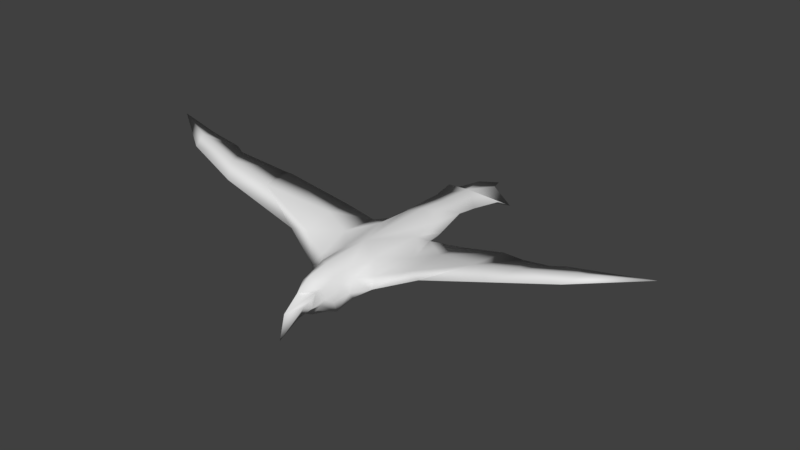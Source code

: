 # Source: flyingCrow.blend  (saved by Blender 2.79.0; exported with 4.5.12 LTS)
import bpy
from mathutils import Matrix  # noqa: F401  (used for matrix-valued properties, if any)

bpy.ops.wm.read_factory_settings(use_empty=True)
scene = bpy.context.scene
scene.name = 'Scene'

# ---- collections
col_collection_1 = bpy.data.collections.new('Collection 1'); scene.collection.children.link(col_collection_1)

# ---- materials (node trees are filled in below, after node groups)
mat_crow01 = bpy.data.materials.new('crow01')
mat_crow01.alpha_threshold = 0.0
mat_crow01.use_transparent_shadow = False
mat_crow01.roughness = 0.5
mat_crow01.specular_intensity = 0.0

# ---- material node trees

# ---- world
world_world = bpy.data.worlds.new('World'); scene.world = world_world
world_world.color = (0.05088, 0.05088, 0.05088)
world_world.use_sun_shadow = False
world_world.sun_shadow_jitter_overblur = 0.0
world_world.cycles.sampling_method = 'MANUAL'

# ---- meshes
me_plane_108 = bpy.data.meshes.new('Plane.108')
me_plane_108.from_pydata([(0.03384, -0.3782, -0.07485), (0.05112, -0.3348, -0.0814), (0.0396, -0.338, -0.04651), (0.05688, -0.3297, -0.03246), (0.0684, -0.3068, -0.07972), (0.05688, -0.2836, -0.1214), (0.08568, -0.2656, -0.06562), (0.0684, -0.2746, -0.0459), (0.07876, -0.2391, -0.03587), (0.126, -0.2267, -0.05651), (0.2424, -0.1824, -0.005574), (0.4623, -0.2034, 0.07957), (0.6362, -0.1631, 0.1202), (0.8091, -0.04787, 0.1427), (0.07992, -0.2467, -0.08888), (0.1145, -0.2, -0.03296), (0.2007, -0.1669, -0.001231), (0.1202, -0.1847, -0.06751), (0.6711, -0.06514, 0.1236), (0.5821, -0.05363, 0.09975), (0.5472, -0.0709, 0.09637), (0.4348, -0.01331, 0.04838), (0.3899, -0.03059, 0.06019), (0.2181, 0.02129, -0.004773), (0.1209, 0.01395, -0.01656), (0.09785, 0.0923, -0.03296), (0.06321, -0.251, -0.01187), (0.3758, -0.14, 0.06834), (0.5094, -0.14, 0.1041), (0.05112, 0.4111, -0.02144), (0.1193, 0.3938, -0.05599), (0.1136, 0.3477, -0.0272), (0.09054, 0.2555, -0.02144), (0.08478, 0.1979, -0.01568), (0.07725, 0.09428, -0.009917), (0.08568, -0.001436, -0.009917), (0.073, -0.1549, -0.0151), (0.1433, -0.07927, -0.02144), (0.05803, -0.3256, -0.06651), (0.02808, -0.3276, -0.1093), (0.04536, -0.3586, -0.08164), (0.0396, -0.3574, -0.06347), (0.2167, -0.06408, 0.007442), (0.0563, -0.29, -0.01887), (0.1087, -0.05796, -0.07327), (0.06171, -0.1377, -0.1202), (0.06573, 0.08852, -0.07327), (0.6625, -0.1112, 0.1332), (0.2207, -0.07918, -0.01525), (0.4096, -0.1343, 0.05354), (0.03384, -0.2471, -0.1238), (0.02232, -0.4536, -0.1395), (0.02232, -0.386, -0.1063), (0.02232, -0.4343, -0.07117), (0.02232, -0.3867, -0.03355), (0.02232, -0.3654, -0.1013), (0.0108, -0.3782, -0.07485), (-0.006478, -0.3348, -0.0814), (0.02232, -0.3426, -0.006044), (0.02232, -0.3373, -0.1178), (0.02232, -0.272, -0.1375), (0.02232, -0.2807, 0.006346), (0.02232, -0.1648, -0.1427), (0.02232, -0.03417, -0.09628), (0.02232, 0.1952, -0.05946), (0.02232, 0.4744, -0.03871), (0.02232, -0.1327, 0.01312), (0.02232, 0.1058, 0.01312), (0.02232, 0.2037, 0.001602), (0.005041, -0.338, -0.04651), (-0.01224, -0.3297, -0.03246), (-0.02376, -0.3068, -0.07972), (-0.01224, -0.2836, -0.1214), (-0.04104, -0.2656, -0.06562), (-0.02376, -0.2746, -0.0459), (-0.03412, -0.2391, -0.03587), (-0.08135, -0.2267, -0.05651), (-0.1978, -0.1824, -0.005574), (-0.4176, -0.2034, 0.07957), (-0.5916, -0.1631, 0.1202), (-0.7644, -0.04787, 0.1427), (-0.03528, -0.2467, -0.08888), (-0.06983, -0.2, -0.03296), (-0.1561, -0.1669, -0.001231), (-0.07559, -0.1847, -0.06751), (-0.6264, -0.06514, 0.1236), (-0.5374, -0.05363, 0.09975), (-0.5026, -0.0709, 0.09637), (-0.3902, -0.01331, 0.04838), (-0.3453, -0.03059, 0.06019), (-0.1734, 0.02129, -0.004773), (-0.07626, 0.01395, -0.01656), (-0.05321, 0.0923, -0.03296), (-0.01857, -0.251, -0.01187), (-0.3312, -0.14, 0.06834), (-0.4647, -0.14, 0.1041), (0.02232, 0.3131, -0.03008), (0.02232, 0.316, -0.004157), (-0.006478, 0.4111, -0.02144), (-0.07469, 0.3938, -0.05599), (-0.06893, 0.3477, -0.0272), (-0.0459, 0.2555, -0.02144), (-0.04014, 0.1979, -0.01568), (-0.03261, 0.09428, -0.009917), (-0.04104, -0.001436, -0.009917), (-0.02836, -0.1549, -0.0151), (-0.09863, -0.07927, -0.02144), (-0.01339, -0.3256, -0.06651), (0.01656, -0.3276, -0.1093), (-0.0007184, -0.3586, -0.08164), (0.005041, -0.3574, -0.06347), (-0.1721, -0.06408, 0.007442), (-0.01166, -0.29, -0.01887), (-0.06407, -0.05796, -0.07327), (-0.01707, -0.1377, -0.1202), (-0.02109, 0.08852, -0.07327), (-0.6179, -0.1112, 0.1332), (-0.1761, -0.07918, -0.01525), (-0.365, -0.1343, 0.05354), (0.0108, -0.2471, -0.1238)], [], [(51, 0, 53), (52, 0, 51), (55, 40, 52), (0, 52, 40), (0, 41, 53), (53, 2, 54), (40, 41, 0), (58, 54, 3), (60, 39, 59), (59, 39, 55), (50, 39, 60), (39, 50, 5), (4, 1, 5), (5, 6, 4), (2, 53, 41), (6, 7, 4), (7, 6, 8), (8, 6, 9), (61, 58, 43), (6, 5, 14), (62, 50, 60), (9, 15, 8), (15, 9, 16), (10, 16, 9), (9, 6, 14), (14, 17, 9), (3, 43, 58), (7, 43, 3), (66, 61, 26), (8, 26, 7), (11, 27, 10), (16, 10, 27), (27, 11, 28), (12, 28, 11), (97, 29, 65), (65, 29, 96), (29, 30, 96), (31, 96, 30), (29, 97, 30), (31, 30, 97), (32, 31, 97), (32, 96, 31), (68, 33, 32), (97, 68, 32), (68, 67, 33), (96, 32, 64), (32, 33, 64), (33, 25, 64), (33, 34, 25), (33, 67, 34), (34, 35, 25), (25, 35, 24), (67, 66, 34), (34, 66, 35), (26, 8, 36), (26, 36, 66), (15, 36, 8), (66, 36, 35), (36, 37, 35), (36, 15, 37), (16, 37, 15), (35, 37, 24), (4, 38, 1), (7, 38, 4), (3, 38, 7), (1, 55, 39), (5, 1, 39), (41, 40, 2), (2, 40, 38), (38, 40, 1), (1, 40, 55), (24, 42, 23), (37, 42, 24), (37, 16, 42), (27, 42, 16), (23, 42, 22), (42, 27, 22), (26, 43, 7), (26, 61, 43), (17, 14, 44), (45, 44, 14), (14, 62, 45), (63, 45, 62), (45, 63, 44), (63, 46, 44), (64, 46, 63), (64, 25, 46), (25, 24, 46), (46, 24, 44), (22, 27, 21), (27, 28, 21), (21, 28, 20), (20, 47, 19), (19, 47, 18), (28, 47, 20), (28, 12, 47), (18, 47, 13), (13, 47, 12), (9, 17, 10), (17, 44, 10), (24, 48, 44), (10, 44, 48), (24, 23, 48), (23, 22, 48), (48, 22, 10), (22, 49, 10), (11, 10, 49), (22, 21, 49), (21, 20, 49), (49, 20, 11), (12, 11, 20), (20, 19, 12), (19, 18, 12), (12, 18, 13), (14, 5, 50), (50, 62, 14), (2, 38, 3), (2, 3, 54), (51, 53, 56), (52, 51, 56), (55, 52, 109), (56, 109, 52), (56, 53, 110), (53, 54, 69), (109, 56, 110), (58, 70, 54), (60, 59, 108), (59, 55, 108), (119, 60, 108), (108, 72, 119), (71, 72, 57), (72, 71, 73), (69, 110, 53), (73, 71, 74), (74, 75, 73), (75, 76, 73), (61, 112, 58), (73, 81, 72), (62, 60, 119), (76, 75, 82), (82, 83, 76), (77, 76, 83), (76, 81, 73), (81, 76, 84), (70, 58, 112), (74, 70, 112), (66, 93, 61), (75, 74, 93), (78, 77, 94), (83, 94, 77), (94, 95, 78), (79, 78, 95), (97, 65, 98), (65, 96, 98), (98, 96, 99), (100, 99, 96), (98, 99, 97), (100, 97, 99), (101, 97, 100), (101, 100, 96), (68, 101, 102), (97, 101, 68), (68, 102, 67), (96, 64, 101), (101, 64, 102), (102, 64, 92), (102, 92, 103), (102, 103, 67), (103, 92, 104), (92, 91, 104), (67, 103, 66), (103, 104, 66), (93, 105, 75), (93, 66, 105), (82, 75, 105), (66, 104, 105), (105, 104, 106), (105, 106, 82), (83, 82, 106), (104, 91, 106), (71, 57, 107), (74, 71, 107), (70, 74, 107), (57, 108, 55), (72, 108, 57), (110, 69, 109), (69, 107, 109), (107, 57, 109), (57, 55, 109), (91, 90, 111), (106, 91, 111), (106, 111, 83), (94, 83, 111), (90, 89, 111), (111, 89, 94), (93, 74, 112), (93, 112, 61), (84, 113, 81), (114, 81, 113), (81, 114, 62), (63, 62, 114), (114, 113, 63), (63, 113, 115), (64, 63, 115), (64, 115, 92), (92, 115, 91), (115, 113, 91), (89, 88, 94), (94, 88, 95), (88, 87, 95), (87, 86, 116), (86, 85, 116), (95, 87, 116), (95, 116, 79), (85, 80, 116), (80, 79, 116), (76, 77, 84), (84, 77, 113), (91, 113, 117), (77, 117, 113), (91, 117, 90), (90, 117, 89), (117, 77, 89), (89, 77, 118), (78, 118, 77), (89, 118, 88), (88, 118, 87), (118, 78, 87), (79, 87, 78), (87, 79, 86), (86, 79, 85), (79, 80, 85), (81, 119, 72), (119, 81, 62), (69, 70, 107), (69, 54, 70)])
me_plane_108.polygons.foreach_set('use_smooth', [True] * 236)
_uv = me_plane_108.uv_layers.new(name='UVMap')
_uv.uv.foreach_set('vector', [0.03389, 0.8991, 0.09449, 0.8435, 0.08868, 0.8904, 0.6171, 0.5143, 0.631, 0.5005, 0.631, 0.5697, 0.9785, 0.2353, 0.9544, 0.2302, 0.9872, 0.221, 0.09449, 0.8435, 0.07229, 0.85, 0.09062, 0.8245, 0.09449, 0.8435, 0.1058, 0.8268, 0.08868, 0.8904, 0.08868, 0.8904, 0.1223, 0.8134, 0.1263, 0.8572, 0.09062, 0.8245, 0.1058, 0.8268, 0.09449, 0.8435, 0.1557, 0.8256, 0.1263, 0.8572, 0.1303, 0.8034, 0.956, 0.3078, 0.9635, 0.2619, 0.9733, 0.2579, 0.6426, 0.5088, 0.6494, 0.5005, 0.6494, 0.5322, 0.9353, 0.3204, 0.9635, 0.2619, 0.956, 0.3078, 0.9635, 0.2619, 0.9353, 0.3204, 0.9314, 0.2863, 0.9195, 0.2602, 0.942, 0.2456, 0.9314, 0.2863, 0.07338, 0.7597, 0.1116, 0.7427, 0.09697, 0.7781, 0.1223, 0.8134, 0.08868, 0.8904, 0.1058, 0.8268, 0.1116, 0.7427, 0.1286, 0.7564, 0.09697, 0.7781, 0.1286, 0.7564, 0.1116, 0.7427, 0.1408, 0.727, 0.1408, 0.727, 0.1116, 0.7427, 0.1166, 0.702, 0.1774, 0.7791, 0.1557, 0.8256, 0.1486, 0.7742, 0.1116, 0.7427, 0.07338, 0.7597, 0.0995, 0.7277, 0.9198, 0.3863, 0.9353, 0.3204, 0.956, 0.3078, 0.1166, 0.702, 0.1423, 0.6868, 0.1408, 0.727, 0.2526, 0.06818, 0.2736, 0.07504, 0.2189, 0.1409, 0.2282, 0.1749, 0.2189, 0.1409, 0.2736, 0.07504, 0.8445, 0.2968, 0.889, 0.2826, 0.893, 0.3013, 0.893, 0.3013, 0.8369, 0.3305, 0.8445, 0.2968, 0.1303, 0.8034, 0.1486, 0.7742, 0.1557, 0.8256, 0.1286, 0.7564, 0.1486, 0.7742, 0.1303, 0.8034, 0.2552, 0.769, 0.2118, 0.8839, 0.1945, 0.8501, 0.1408, 0.727, 0.16, 0.7428, 0.1286, 0.7564, 0.2263, 0.3704, 0.1825, 0.2932, 0.2282, 0.1749, 0.2189, 0.1409, 0.2282, 0.1749, 0.1825, 0.2932, 0.1825, 0.2932, 0.2263, 0.3704, 0.1716, 0.4076, 0.18, 0.5148, 0.1716, 0.4076, 0.2263, 0.3704, 0.3934, 0.4241, 0.4043, 0.3435, 0.4473, 0.3047, 0.665, 0.8355, 0.6623, 0.7781, 0.7193, 0.7174, 0.6623, 0.7781, 0.6307, 0.7485, 0.7193, 0.7174, 0.6427, 0.7131, 0.7193, 0.7174, 0.6307, 0.7485, 0.4043, 0.3435, 0.3934, 0.4241, 0.356, 0.3391, 0.3412, 0.374, 0.356, 0.3391, 0.3934, 0.4241, 0.329, 0.4516, 0.3412, 0.374, 0.3934, 0.4241, 0.6895, 0.6528, 0.7193, 0.7174, 0.6427, 0.7131, 0.3586, 0.5103, 0.3148, 0.4974, 0.329, 0.4516, 0.3934, 0.4241, 0.3586, 0.5103, 0.329, 0.4516, 0.3586, 0.5103, 0.327, 0.585, 0.3148, 0.4974, 0.7193, 0.7174, 0.6895, 0.6528, 0.7692, 0.6359, 0.6895, 0.6528, 0.7121, 0.6121, 0.7692, 0.6359, 0.7121, 0.6121, 0.7451, 0.5337, 0.7692, 0.6359, 0.5782, 0.5005, 0.5782, 0.5846, 0.5549, 0.5818, 0.3148, 0.4974, 0.327, 0.585, 0.288, 0.5792, 0.5782, 0.5846, 0.5698, 0.6586, 0.5549, 0.5818, 0.02033, 0.02933, 0.09554, 0.03234, 0.08077, 0.05797, 0.327, 0.585, 0.2552, 0.769, 0.288, 0.5792, 0.288, 0.5792, 0.2552, 0.769, 0.2531, 0.6505, 0.16, 0.7428, 0.1408, 0.727, 0.1746, 0.6656, 0.16, 0.7428, 0.1746, 0.6656, 0.2123, 0.6656, 0.2526, 0.06818, 0.2192, 0.03451, 0.2865, 0.04232, 0.2123, 0.6656, 0.1746, 0.6656, 0.2064, 0.5442, 0.2192, 0.03451, 0.1537, 0.08309, 0.09554, 0.03234, 0.2192, 0.03451, 0.2526, 0.06818, 0.1537, 0.08309, 0.2189, 0.1409, 0.1537, 0.08309, 0.2526, 0.06818, 0.09554, 0.03234, 0.1537, 0.08309, 0.08077, 0.05797, 0.09697, 0.7781, 0.1055, 0.7968, 0.0942, 0.8045, 0.1286, 0.7564, 0.1055, 0.7968, 0.09697, 0.7781, 0.1303, 0.8034, 0.1055, 0.7968, 0.1286, 0.7564, 0.942, 0.2456, 0.9785, 0.2353, 0.9635, 0.2619, 0.9314, 0.2863, 0.942, 0.2456, 0.9635, 0.2619, 0.1058, 0.8268, 0.09062, 0.8245, 0.1223, 0.8134, 0.1223, 0.8134, 0.09062, 0.8245, 0.1055, 0.7968, 0.1055, 0.7968, 0.09062, 0.8245, 0.0942, 0.8045, 0.942, 0.2456, 0.9544, 0.2302, 0.9785, 0.2353, 0.08077, 0.05797, 0.1353, 0.1466, 0.06732, 0.1378, 0.1537, 0.08309, 0.1353, 0.1466, 0.08077, 0.05797, 0.1537, 0.08309, 0.2189, 0.1409, 0.1353, 0.1466, 0.1825, 0.2932, 0.1353, 0.1466, 0.2189, 0.1409, 0.06732, 0.1378, 0.1353, 0.1466, 0.09421, 0.2934, 0.1353, 0.1466, 0.1825, 0.2932, 0.09421, 0.2934, 0.16, 0.7428, 0.1486, 0.7742, 0.1286, 0.7564, 0.16, 0.7428, 0.1774, 0.7791, 0.1486, 0.7742, 0.8369, 0.3305, 0.893, 0.3013, 0.802, 0.4268, 0.8763, 0.3903, 0.802, 0.4268, 0.893, 0.3013, 0.893, 0.3013, 0.9198, 0.3863, 0.8763, 0.3903, 0.8605, 0.4746, 0.8763, 0.3903, 0.9198, 0.3863, 0.8763, 0.3903, 0.8605, 0.4746, 0.802, 0.4268, 0.8605, 0.4746, 0.7805, 0.5467, 0.802, 0.4268, 0.7692, 0.6359, 0.7805, 0.5467, 0.8605, 0.4746, 0.7692, 0.6359, 0.7451, 0.5337, 0.7805, 0.5467, 0.7451, 0.5337, 0.7519, 0.4674, 0.7805, 0.5467, 0.7805, 0.5467, 0.7519, 0.4674, 0.802, 0.4268, 0.09421, 0.2934, 0.1825, 0.2932, 0.07734, 0.3256, 0.1825, 0.2932, 0.1716, 0.4076, 0.07734, 0.3256, 0.07734, 0.3256, 0.1716, 0.4076, 0.1137, 0.4305, 0.1137, 0.4305, 0.1363, 0.534, 0.09719, 0.4576, 0.09719, 0.4576, 0.1363, 0.534, 0.09911, 0.5349, 0.1716, 0.4076, 0.1363, 0.534, 0.1137, 0.4305, 0.1716, 0.4076, 0.18, 0.5148, 0.1363, 0.534, 0.09911, 0.5349, 0.1363, 0.534, 0.07447, 0.6481, 0.07447, 0.6481, 0.1363, 0.534, 0.18, 0.5148, 0.8445, 0.2968, 0.8369, 0.3305, 0.7331, 0.285, 0.8369, 0.3305, 0.802, 0.4268, 0.7331, 0.285, 0.7519, 0.4674, 0.7147, 0.368, 0.802, 0.4268, 0.7331, 0.285, 0.802, 0.4268, 0.7147, 0.368, 0.7519, 0.4674, 0.6782, 0.4403, 0.7147, 0.368, 0.6782, 0.4403, 0.5579, 0.3392, 0.7147, 0.368, 0.7147, 0.368, 0.5579, 0.3392, 0.7331, 0.285, 0.5579, 0.3392, 0.5826, 0.2588, 0.7331, 0.285, 0.5627, 0.1884, 0.7331, 0.285, 0.5826, 0.2588, 0.5579, 0.3392, 0.5239, 0.3391, 0.5826, 0.2588, 0.5239, 0.3391, 0.452, 0.2551, 0.5826, 0.2588, 0.5826, 0.2588, 0.452, 0.2551, 0.5627, 0.1884, 0.4155, 0.1568, 0.5627, 0.1884, 0.452, 0.2551, 0.452, 0.2551, 0.4206, 0.2561, 0.4155, 0.1568, 0.4206, 0.2561, 0.3557, 0.2163, 0.4155, 0.1568, 0.4155, 0.1568, 0.3557, 0.2163, 0.2479, 0.1824, 0.893, 0.3013, 0.9314, 0.2863, 0.9353, 0.3204, 0.9353, 0.3204, 0.9198, 0.3863, 0.893, 0.3013, 0.1223, 0.8134, 0.1055, 0.7968, 0.1303, 0.8034, 0.631, 0.5152, 0.6426, 0.5005, 0.6426, 0.5551, 0.396, 0.1411, 0.4139, 0.09167, 0.4613, 0.09724, 0.4513, 0.1231, 0.396, 0.1411, 0.4613, 0.09724, 0.468, 0.1214, 0.4513, 0.1231, 0.4794, 0.1014, 0.4613, 0.09724, 0.4794, 0.1014, 0.4513, 0.1231, 0.4613, 0.09724, 0.4139, 0.09167, 0.4797, 0.08933, 0.4139, 0.09167, 0.4534, 0.06827, 0.4958, 0.07858, 0.4794, 0.1014, 0.4613, 0.09724, 0.4797, 0.08933, 0.1954, 0.9326, 0.2289, 0.9353, 0.187, 0.969, 0.5413, 0.1583, 0.4898, 0.1367, 0.4992, 0.1299, 0.4898, 0.1367, 0.468, 0.1214, 0.4992, 0.1299, 0.5644, 0.1476, 0.5413, 0.1583, 0.4992, 0.1299, 0.6171, 0.5682, 0.597, 0.5284, 0.6171, 0.5005, 0.5261, 0.09931, 0.5405, 0.1361, 0.4997, 0.1022, 0.5405, 0.1361, 0.5261, 0.09931, 0.5635, 0.08846, 0.4958, 0.07858, 0.4797, 0.08933, 0.4139, 0.09167, 0.5635, 0.08846, 0.5261, 0.09931, 0.5531, 0.07718, 0.2562, 0.8973, 0.2726, 0.8722, 0.2749, 0.8972, 0.2726, 0.8722, 0.3141, 0.8786, 0.2749, 0.8972, 0.2118, 0.8839, 0.238, 0.9033, 0.1954, 0.9326, 0.5635, 0.08846, 0.5765, 0.1094, 0.5405, 0.1361, 0.6269, 0.1733, 0.5413, 0.1583, 0.5644, 0.1476, 0.3141, 0.8786, 0.2726, 0.8722, 0.3097, 0.8526, 0.3097, 0.8526, 0.3762, 0.8505, 0.3141, 0.8786, 0.4025, 0.8754, 0.3141, 0.8786, 0.3762, 0.8505, 0.6041, 0.07516, 0.5765, 0.1094, 0.5635, 0.08846, 0.5765, 0.1094, 0.6041, 0.07516, 0.636, 0.08928, 0.2289, 0.9353, 0.1954, 0.9326, 0.238, 0.9033, 0.5531, 0.07718, 0.5069, 0.06437, 0.539, 0.05839, 0.2552, 0.769, 0.2535, 0.8748, 0.2118, 0.8839, 0.5842, 0.07061, 0.5531, 0.07718, 0.572, 0.05536, 0.5397, 0.9509, 0.4025, 0.8754, 0.4984, 0.8769, 0.3762, 0.8505, 0.4984, 0.8769, 0.4025, 0.8754, 0.4984, 0.8769, 0.5884, 0.9142, 0.5397, 0.9509, 0.6702, 0.969, 0.5397, 0.9509, 0.5884, 0.9142, 0.3934, 0.4241, 0.4473, 0.3047, 0.4459, 0.3609, 0.597, 0.5005, 0.597, 0.6316, 0.5782, 0.5486, 0.7025, 0.7964, 0.7193, 0.7174, 0.766, 0.8102, 0.77, 0.7711, 0.766, 0.8102, 0.7193, 0.7174, 0.4459, 0.3609, 0.4961, 0.3976, 0.3934, 0.4241, 0.473, 0.4291, 0.3934, 0.4241, 0.4961, 0.3976, 0.4275, 0.4928, 0.3934, 0.4241, 0.473, 0.4291, 0.7847, 0.6962, 0.77, 0.7711, 0.7193, 0.7174, 0.3586, 0.5103, 0.4275, 0.4928, 0.405, 0.5351, 0.3934, 0.4241, 0.4275, 0.4928, 0.3586, 0.5103, 0.3586, 0.5103, 0.405, 0.5351, 0.327, 0.585, 0.7193, 0.7174, 0.7692, 0.6359, 0.7847, 0.6962, 0.9832, 0.1078, 0.918, 0.1479, 0.936, 0.09899, 0.936, 0.09899, 0.918, 0.1479, 0.8538, 0.09769, 0.405, 0.5351, 0.3857, 0.622, 0.3673, 0.6123, 0.405, 0.5351, 0.3673, 0.6123, 0.327, 0.585, 0.3673, 0.6123, 0.3857, 0.622, 0.3446, 0.6887, 0.3857, 0.622, 0.3758, 0.688, 0.3446, 0.6887, 0.327, 0.585, 0.3673, 0.6123, 0.2552, 0.769, 0.3673, 0.6123, 0.3446, 0.6887, 0.2552, 0.769, 0.2535, 0.8748, 0.2901, 0.8038, 0.2726, 0.8722, 0.2535, 0.8748, 0.2552, 0.769, 0.2901, 0.8038, 0.3097, 0.8526, 0.2726, 0.8722, 0.2901, 0.8038, 0.2552, 0.769, 0.3446, 0.6887, 0.2901, 0.8038, 0.2901, 0.8038, 0.3446, 0.6887, 0.3648, 0.7671, 0.2901, 0.8038, 0.3648, 0.7671, 0.3097, 0.8526, 0.3762, 0.8505, 0.3097, 0.8526, 0.3648, 0.7671, 0.3446, 0.6887, 0.3758, 0.688, 0.3648, 0.7671, 0.5261, 0.09931, 0.4997, 0.1022, 0.5092, 0.09011, 0.5531, 0.07718, 0.5261, 0.09931, 0.5092, 0.09011, 0.5069, 0.06437, 0.5531, 0.07718, 0.5092, 0.09011, 0.4997, 0.1022, 0.4992, 0.1299, 0.468, 0.1214, 0.5405, 0.1361, 0.4992, 0.1299, 0.4997, 0.1022, 0.4797, 0.08933, 0.4958, 0.07858, 0.4794, 0.1014, 0.4958, 0.07858, 0.5092, 0.09011, 0.4794, 0.1014, 0.5092, 0.09011, 0.4997, 0.1022, 0.4794, 0.1014, 0.4997, 0.1022, 0.468, 0.1214, 0.4794, 0.1014, 0.3758, 0.688, 0.4461, 0.7107, 0.4173, 0.7752, 0.3648, 0.7671, 0.3758, 0.688, 0.4173, 0.7752, 0.3648, 0.7671, 0.4173, 0.7752, 0.3762, 0.8505, 0.4984, 0.8769, 0.3762, 0.8505, 0.4173, 0.7752, 0.4461, 0.7107, 0.543, 0.7973, 0.4173, 0.7752, 0.4173, 0.7752, 0.543, 0.7973, 0.4984, 0.8769, 0.572, 0.05536, 0.5531, 0.07718, 0.539, 0.05839, 0.2535, 0.8748, 0.238, 0.9033, 0.2118, 0.8839, 0.636, 0.08928, 0.7346, 0.1097, 0.5765, 0.1094, 0.6583, 0.149, 0.5765, 0.1094, 0.7346, 0.1097, 0.5765, 0.1094, 0.6583, 0.149, 0.6269, 0.1733, 0.8605, 0.4746, 0.9198, 0.3863, 0.9313, 0.4153, 0.9313, 0.4153, 0.9226, 0.4817, 0.8605, 0.4746, 0.8605, 0.4746, 0.9226, 0.4817, 0.841, 0.5742, 0.7692, 0.6359, 0.8605, 0.4746, 0.841, 0.5742, 0.918, 0.1479, 0.842, 0.136, 0.8538, 0.09769, 0.8538, 0.09769, 0.842, 0.136, 0.797, 0.07127, 0.842, 0.136, 0.7346, 0.1097, 0.797, 0.07127, 0.543, 0.7973, 0.5827, 0.7985, 0.4984, 0.8769, 0.4984, 0.8769, 0.5827, 0.7985, 0.5884, 0.9142, 0.5827, 0.7985, 0.638, 0.8729, 0.5884, 0.9142, 0.638, 0.8729, 0.6678, 0.8698, 0.7026, 0.9358, 0.6678, 0.8698, 0.7243, 0.9036, 0.7026, 0.9358, 0.5884, 0.9142, 0.638, 0.8729, 0.7026, 0.9358, 0.5884, 0.9142, 0.7026, 0.9358, 0.6702, 0.969, 0.7243, 0.9036, 0.8258, 0.9304, 0.7026, 0.9358, 0.8258, 0.9304, 0.6702, 0.969, 0.7026, 0.9358, 0.6041, 0.07516, 0.6679, 0.01117, 0.636, 0.08928, 0.636, 0.08928, 0.6679, 0.01117, 0.7346, 0.1097, 0.797, 0.07127, 0.7346, 0.1097, 0.7452, 0.03475, 0.6679, 0.01117, 0.7452, 0.03475, 0.7346, 0.1097, 0.9631, 0.975, 0.8995, 0.8883, 0.9785, 0.9056, 0.9785, 0.9056, 0.8995, 0.8883, 0.9523, 0.789, 0.8995, 0.8883, 0.8193, 0.8625, 0.9523, 0.789, 0.9523, 0.789, 0.8193, 0.8625, 0.8723, 0.7595, 0.8217, 0.7194, 0.8723, 0.7595, 0.8193, 0.8625, 0.9523, 0.789, 0.8723, 0.7595, 0.9712, 0.7531, 0.9712, 0.7531, 0.8723, 0.7595, 0.935, 0.6758, 0.8723, 0.7595, 0.8217, 0.7194, 0.935, 0.6758, 0.87, 0.6045, 0.935, 0.6758, 0.8217, 0.7194, 0.935, 0.6758, 0.87, 0.6045, 0.9522, 0.6523, 0.9522, 0.6523, 0.87, 0.6045, 0.9513, 0.5907, 0.87, 0.6045, 0.9785, 0.4936, 0.9513, 0.5907, 0.5765, 0.1094, 0.5644, 0.1476, 0.5405, 0.1361, 0.5644, 0.1476, 0.5765, 0.1094, 0.6269, 0.1733, 0.4958, 0.07858, 0.5069, 0.06437, 0.5092, 0.09011, 0.4958, 0.07858, 0.4534, 0.06827, 0.5069, 0.06437])
me_plane_108.materials.append(mat_crow01)
me_plane_108.use_remesh_preserve_volume = False
me_plane_108.use_remesh_preserve_attributes = False
me_plane_108.use_mirror_vertex_groups = False
me_plane_108.update()

# ---- objects
ob_flyingcrow = bpy.data.objects.new('flyingCrow', me_plane_108)

# ---- transforms, parenting, visibility, modifiers, constraints
ob_flyingcrow.location = (0.0, 0.0, 0.0)
ob_flyingcrow.lineart.crease_threshold = 0.0

# ---- collection membership
col_collection_1.objects.link(ob_flyingcrow)

# ---- scene / render settings (as saved in the file)
scene.frame_start = 1; scene.frame_end = 250; scene.frame_set(1)
scene.render.engine = 'BLENDER_EEVEE_NEXT'
scene.render.resolution_percentage = 50
scene.render.dither_intensity = 0.0
scene.cycles.use_denoising = False
scene.cycles.samples = 128
scene.cycles.sampling_pattern = 'TABULATED_SOBOL'
scene.cycles.use_adaptive_sampling = False
scene.cycles.use_light_tree = False
scene.cycles.blur_glossy = 0.0
scene.cycles.sample_clamp_indirect = 0.0
scene.view_settings.view_transform = 'Standard'
bpy.context.view_layer.update()

# ---- added for rendering (the .blend has no active camera and no usable light): camera, sun
cam_auto = bpy.data.cameras.new('AutoCamera')
cam_auto.lens = 50.0
cam_auto.sensor_width = 36.0
cam_auto.clip_end = 1000.0
ob_auto_camera = bpy.data.objects.new('AutoCamera', cam_auto)
scene.collection.objects.link(ob_auto_camera)
ob_auto_camera.location = (1.73301, -2.04242, 1.36855)
ob_auto_camera.rotation_euler = (1.09748, -7.21219e-08, 0.694738)
scene.camera = ob_auto_camera
light_auto_sun = bpy.data.lights.new('AutoSun', 'SUN')
light_auto_sun.energy = 3.0
light_auto_sun.angle = 0.0523599
ob_auto_sun = bpy.data.objects.new('AutoSun', light_auto_sun)
scene.collection.objects.link(ob_auto_sun)
ob_auto_sun.rotation_euler = (0.872665, 0.174533, 0.523599)
bpy.context.view_layer.update()
